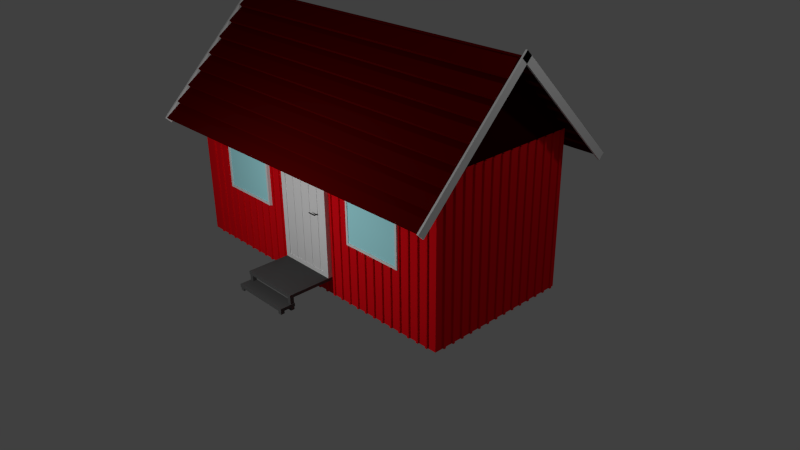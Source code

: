 # Source: house.blend  (saved by Blender 2.71.0; exported with 4.5.12 LTS)
import bpy
from mathutils import Matrix  # noqa: F401  (used for matrix-valued properties, if any)

bpy.ops.wm.read_factory_settings(use_empty=True)
scene = bpy.context.scene
scene.name = 'Scene'

# ---- collections
col_collection_1 = bpy.data.collections.new('Collection 1'); scene.collection.children.link(col_collection_1)

# ---- materials (node trees are filled in below, after node groups)
mat_sten = bpy.data.materials.new('sten')
mat_sten.alpha_threshold = 0.0
mat_sten.use_transparent_shadow = False
mat_sten.diffuse_color = (0.08001, 0.08001, 0.08001, 1.0)
mat_sten.roughness = 0.5
mat_sten.line_color = (0.0, 0.0, 0.0, 1.0)
mat_d_rrhandtag = bpy.data.materials.new('dörrhandtag')
mat_d_rrhandtag.alpha_threshold = 0.0
mat_d_rrhandtag.use_transparent_shadow = False
mat_d_rrhandtag.diffuse_color = (0.03968, 0.03968, 0.03968, 1.0)
mat_d_rrhandtag.roughness = 0.5
mat_d_rrhandtag.line_color = (0.0, 0.0, 0.0, 1.0)
mat_vit = bpy.data.materials.new('vit')
mat_vit.alpha_threshold = 0.0
mat_vit.use_transparent_shadow = False
mat_vit.roughness = 0.5
mat_vit.line_color = (0.0, 0.0, 0.0, 1.0)
mat_tak = bpy.data.materials.new('Tak')
mat_tak.alpha_threshold = 0.0
mat_tak.use_transparent_shadow = False
mat_tak.diffuse_color = (0.1025, 0.0007293, 0.0007293, 1.0)
mat_tak.roughness = 0.5
mat_tak.line_color = (0.0, 0.0, 0.0, 1.0)
mat_material_003 = bpy.data.materials.new('Material.003')
mat_material_003.alpha_threshold = 0.0
mat_material_003.use_transparent_shadow = False
mat_material_003.diffuse_color = (0.4558, 0.943, 1.0, 1.0)
mat_material_003.roughness = 0.5
mat_material_003.line_color = (0.0, 0.0, 0.0, 1.0)
mat_material_002 = bpy.data.materials.new('Material.002')
mat_material_002.alpha_threshold = 0.0
mat_material_002.use_transparent_shadow = False
mat_material_002.roughness = 0.5
mat_material_002.line_color = (0.0, 0.0, 0.0, 1.0)
mat_material = bpy.data.materials.new('Material')
mat_material.alpha_threshold = 0.0
mat_material.use_transparent_shadow = False
mat_material.diffuse_color = (0.8, 0.004799, 0.01085, 1.0)
mat_material.roughness = 0.5
mat_material.line_color = (0.0, 0.0, 0.0, 1.0)
mat_tak_001 = bpy.data.materials.new('Tak.001')
mat_tak_001.alpha_threshold = 0.0
mat_tak_001.use_transparent_shadow = False
mat_tak_001.diffuse_color = (0.02198, 0.0003302, 0.0003302, 1.0)
mat_tak_001.roughness = 0.5
mat_tak_001.line_color = (0.0, 0.0, 0.0, 1.0)
mat_tak_002 = bpy.data.materials.new('Tak.002')
mat_tak_002.alpha_threshold = 0.0
mat_tak_002.use_transparent_shadow = False
mat_tak_002.diffuse_color = (0.02198, 0.0003302, 0.0003302, 1.0)
mat_tak_002.roughness = 0.5
mat_tak_002.line_color = (0.0, 0.0, 0.0, 1.0)

# ---- material node trees

# ---- world
world_world = bpy.data.worlds.new('World'); scene.world = world_world
world_world.color = (0.05088, 0.05088, 0.05088)
world_world.use_sun_shadow = False
world_world.sun_shadow_jitter_overblur = 0.0
world_world.cycles.sampling_method = 'MANUAL'
world_world.cycles.sample_map_resolution = 256

# ---- cameras
cam_camera = bpy.data.cameras.new('Camera')
cam_camera.clip_end = 100.0
cam_camera.lens = 35.0
cam_camera.sensor_width = 32.0
cam_camera.sensor_height = 18.0
cam_camera.ortho_scale = 7.314
cam_camera.dof.focus_distance = 0.0
cam_camera.dof.aperture_fstop = 128.0

# ---- lights
light_point = bpy.data.lights.new('Point', 'POINT')
light_point.transmission_factor = 0.0
light_point.energy = 100.0
light_point.shadow_buffer_clip_start = 0.5
light_point.shadow_soft_size = 0.1
light_point.shadow_maximum_resolution = 0.006
light_point.use_absolute_resolution = True
light_point.cycles.use_multiple_importance_sampling = False
light_lamp = bpy.data.lights.new('Lamp', 'POINT')
light_lamp.transmission_factor = 0.0
light_lamp.cutoff_distance = 30.0
light_lamp.energy = 100.0
light_lamp.shadow_buffer_clip_start = 1.001
light_lamp.shadow_soft_size = 0.1
light_lamp.shadow_maximum_resolution = 0.006
light_lamp.use_absolute_resolution = True
light_lamp.cycles.use_multiple_importance_sampling = False

# ---- meshes
me_cube_010 = bpy.data.meshes.new('Cube.010')
me_cube_010.from_pydata([(-1.0, -1.0, -1.0), (-1.0, 1.0, -1.0), (1.0, 1.0, -1.0), (1.0, -1.0, -1.0), (-1.0, -1.0, 1.0), (-1.0, 1.0, 1.0), (1.0, 1.0, 1.0), (1.0, -1.0, 1.0)], [], [(4, 5, 1, 0), (5, 6, 2, 1), (6, 7, 3, 2), (7, 4, 0, 3), (0, 1, 2, 3), (7, 6, 5, 4)])
me_cube_010.materials.append(mat_sten)
me_cube_010.use_remesh_preserve_volume = False
me_cube_010.use_remesh_preserve_attributes = False
me_cube_010.use_mirror_vertex_groups = False
me_cube_010.update()
me_cube_005 = bpy.data.meshes.new('Cube.005')
me_cube_005.from_pydata([(-1.0, -1.0, -1.0), (-1.0, 1.0, -1.0), (1.0, 1.0, -1.0), (1.0, -1.0, -1.0), (-1.0, -1.0, 1.0), (-1.0, 1.0, 1.0), (1.0, 1.0, 1.0), (1.0, -1.0, 1.0)], [], [(4, 5, 1, 0), (5, 6, 2, 1), (6, 7, 3, 2), (7, 4, 0, 3), (0, 1, 2, 3), (7, 6, 5, 4)])
me_cube_005.materials.append(mat_sten)
me_cube_005.use_remesh_preserve_volume = False
me_cube_005.use_remesh_preserve_attributes = False
me_cube_005.use_mirror_vertex_groups = False
me_cube_005.update()
me_cube_007 = bpy.data.meshes.new('Cube.007')
me_cube_007.from_pydata([(-1.0, -1.0, -1.0), (-1.0, 1.0, -1.0), (1.0, 1.0, -1.0), (1.0, -1.0, -1.0), (-1.0, -1.0, 1.0), (-1.0, 1.0, 1.0), (1.0, 1.0, 1.0), (1.0, -1.0, 1.0)], [], [(4, 5, 1, 0), (5, 6, 2, 1), (6, 7, 3, 2), (7, 4, 0, 3), (0, 1, 2, 3), (7, 6, 5, 4)])
me_cube_007.materials.append(mat_d_rrhandtag)
me_cube_007.use_remesh_preserve_volume = False
me_cube_007.use_remesh_preserve_attributes = False
me_cube_007.use_mirror_vertex_groups = False
me_cube_007.update()
me_cube_006 = bpy.data.meshes.new('Cube.006')
me_cube_006.from_pydata([(-1.0, -1.0, -1.0), (-1.0, 1.0, -1.0), (1.0, 1.0, -1.0), (1.0, -1.0, -1.0), (-1.0, -1.0, 1.0), (-1.0, 1.0, 1.0), (1.0, 1.0, 1.0), (1.0, -1.0, 1.0), (-1.0, -1.0, -0.9333), (-1.0, -1.0, 0.9333), (1.0, -1.0, 0.9333), (1.0, -1.0, -0.9333), (0.8182, -1.0, -0.9333), (0.6364, -1.0, -0.9333), (0.4545, -1.0, -0.9333), (0.2727, -1.0, -0.9333), (0.09091, -1.0, -0.9333), (-0.09091, -1.0, -0.9333), (-0.2727, -1.0, -0.9333), (-0.4545, -1.0, -0.9333), (-0.6364, -1.0, -0.9333), (-0.8182, -1.0, -0.9333), (0.8182, -1.0, 0.9333), (0.6364, -1.0, 0.9333), (0.4545, -1.0, 0.9333), (0.2727, -1.0, 0.9333), (0.09091, -1.0, 0.9333), (-0.09091, -1.0, 0.9333), (-0.2727, -1.0, 0.9333), (-0.4545, -1.0, 0.9333), (-0.6364, -1.0, 0.9333), (-0.8182, -1.0, 0.9333), (-1.0, -1.4, -1.0), (1.0, -1.4, -1.0), (-1.0, -1.4, 1.0), (1.0, -1.4, 1.0), (-1.0, -1.4, -0.9333), (-1.0, -1.4, 0.9333), (1.0, -1.4, 0.9333), (1.0, -1.4, -0.9333), (0.8182, -1.4, -0.9333), (0.6364, -1.4, -0.9333), (0.4545, -1.4, -0.9333), (0.2727, -1.4, -0.9333), (0.09091, -1.4, -0.9333), (-0.09091, -1.4, -0.9333), (-0.2727, -1.4, -0.9333), (-0.4545, -1.4, -0.9333), (-0.6364, -1.4, -0.9333), (-0.8182, -1.4, -0.9333), (0.8182, -1.4, 0.9333), (0.6364, -1.4, 0.9333), (0.4545, -1.4, 0.9333), (0.2727, -1.4, 0.9333), (0.09091, -1.4, 0.9333), (-0.09091, -1.4, 0.9333), (-0.2727, -1.4, 0.9333), (-0.4545, -1.4, 0.9333), (-0.6364, -1.4, 0.9333), (-0.8182, -1.4, 0.9333), (0.6364, -1.2, -0.9333), (0.4545, -1.2, -0.9333), (0.2727, -1.2, -0.9333), (0.09091, -1.2, -0.9333), (-0.09091, -1.2, -0.9333), (-0.2727, -1.2, -0.9333), (-0.4545, -1.2, -0.9333), (-0.6364, -1.2, -0.9333), (0.6364, -1.2, 0.9333), (0.4545, -1.2, 0.9333), (0.2727, -1.2, 0.9333), (0.09091, -1.2, 0.9333), (-0.09091, -1.2, 0.9333), (-0.2727, -1.2, 0.9333), (-0.4545, -1.2, 0.9333), (-0.6364, -1.2, 0.9333)], [], [(4, 5, 1, 0, 8, 9), (5, 6, 2, 1), (6, 7, 10, 11, 3, 2), (0, 1, 2, 3), (7, 6, 5, 4), (30, 29, 57, 58), (22, 12, 40, 50), (20, 21, 49, 48), (21, 31, 59, 49), (21, 20, 30, 31), (25, 26, 71, 70), (19, 18, 28, 29), (24, 14, 61, 69), (17, 16, 26, 27), (27, 28, 73, 72), (15, 14, 24, 25), (29, 30, 75, 74), (13, 12, 22, 23), (37, 59, 58, 57, 56, 55, 54, 53, 52, 51, 50, 38, 35, 34), (32, 33, 39, 40, 41, 42, 43, 44, 45, 46, 47, 48, 49, 36), (40, 39, 38, 50), (36, 49, 59, 37), (10, 7, 35, 38), (18, 19, 47, 46), (28, 27, 55, 56), (8, 0, 32, 36), (16, 17, 45, 44), (26, 25, 53, 54), (4, 9, 37, 34), (14, 15, 43, 42), (24, 23, 51, 52), (7, 4, 34, 35), (12, 13, 41, 40), (31, 30, 58, 59), (11, 10, 38, 39), (19, 20, 48, 47), (29, 28, 56, 57), (9, 8, 36, 37), (17, 18, 46, 45), (27, 26, 54, 55), (3, 11, 39, 33), (15, 16, 44, 43), (25, 24, 52, 53), (0, 3, 33, 32), (13, 14, 42, 41), (23, 22, 50, 51), (67, 66, 74, 75), (65, 64, 72, 73), (63, 62, 70, 71), (61, 60, 68, 69), (26, 16, 63, 71), (23, 24, 69, 68), (28, 18, 65, 73), (30, 20, 67, 75), (20, 19, 66, 67), (18, 17, 64, 65), (13, 23, 68, 60), (16, 15, 62, 63), (15, 25, 70, 62), (14, 13, 60, 61), (17, 27, 72, 64), (19, 29, 74, 66)])
me_cube_006.materials.append(mat_vit)
me_cube_006.use_remesh_preserve_volume = False
me_cube_006.use_remesh_preserve_attributes = False
me_cube_006.use_mirror_vertex_groups = False
me_cube_006.update()
me_cube_001 = bpy.data.meshes.new('Cube.001')
me_cube_001.from_pydata([(-1.0, -1.0, -1.0), (-1.0, 1.0, -1.0), (1.0, 1.0, -1.0), (1.0, -1.0, -1.0), (-1.0, -1.0, 1.0), (-1.0, 1.0, 1.0), (1.0, 1.0, 1.0), (1.0, -1.0, 1.0)], [], [(4, 5, 1, 0), (5, 6, 2, 1), (6, 7, 3, 2), (7, 4, 0, 3), (0, 1, 2, 3), (7, 6, 5, 4)])
me_cube_001.materials.append(mat_vit)
me_cube_001.use_remesh_preserve_volume = False
me_cube_001.use_remesh_preserve_attributes = False
me_cube_001.use_mirror_vertex_groups = False
me_cube_001.update()
me_plane_003 = bpy.data.meshes.new('Plane.003')
me_plane_003.from_pydata([(-1.0, -1.0, 0.0), (1.0, -1.0, 0.0), (-1.0, -0.5, -2.0), (1.0, -0.5, -2.0), (-1.0, -0.5, 0.0), (1.0, -0.5, 0.0), (-1.0, -0.5625, 0.0), (-1.0, -0.625, 0.0), (-1.0, -0.6875, 0.0), (-1.0, -0.75, 0.0), (-1.0, -0.8125, 0.0), (-1.0, -0.875, 0.0), (-1.0, -0.9375, 0.0), (1.0, -0.5625, 0.0), (1.0, -0.625, 0.0), (1.0, -0.6875, 0.0), (1.0, -0.75, 0.0), (1.0, -0.8125, 0.0), (1.0, -0.875, 0.0), (1.0, -0.9375, 0.0), (-1.0, -0.562, 0.03171), (1.0, -0.562, 0.03171), (1.0, -0.5005, -0.01171), (-1.0, -0.5005, -0.01171), (-1.0, -0.9995, 0.03171), (1.0, -0.9995, 0.03171), (1.0, -0.938, -0.01171), (-1.0, -0.938, -0.01171), (-1.0, -0.937, 0.03171), (1.0, -0.937, 0.03171), (1.0, -0.8755, -0.01171), (-1.0, -0.8755, -0.01171), (-1.0, -0.8745, 0.03171), (1.0, -0.8745, 0.03171), (1.0, -0.813, -0.01171), (-1.0, -0.813, -0.01171), (-1.0, -0.812, 0.03171), (1.0, -0.812, 0.03171), (1.0, -0.7505, -0.01171), (-1.0, -0.7505, -0.01171), (-1.0, -0.7495, 0.03171), (1.0, -0.7495, 0.03171), (1.0, -0.688, -0.01171), (-1.0, -0.688, -0.01171), (-1.0, -0.687, 0.03171), (1.0, -0.687, 0.03171), (1.0, -0.6255, -0.01171), (-1.0, -0.6255, -0.01171), (-1.0, -0.6245, 0.03171), (1.0, -0.6245, 0.03171), (1.0, -0.563, -0.01171), (-1.0, -0.563, -0.01171), (-1.0, -0.5, -0.25), (-1.0, -0.5, -0.5), (-1.0, -0.5, -0.75), (-1.0, -0.5, -1.0), (-1.0, -0.5, -1.25), (-1.0, -0.5, -1.5), (-1.0, -0.5, -1.75), (1.0, -0.5, -0.25), (1.0, -0.5, -0.5), (1.0, -0.5, -0.75), (1.0, -0.5, -1.0), (1.0, -0.5, -1.25), (1.0, -0.5, -1.5), (1.0, -0.5, -1.75), (-1.0, -0.4954, -1.752), (1.0, -0.4954, -1.752), (1.0, -0.4846, -1.998), (-1.0, -0.4846, -1.998), (-1.0, -0.4954, -0.001899), (1.0, -0.4954, -0.001899), (1.0, -0.4846, -0.2481), (-1.0, -0.4846, -0.2481), (-1.0, -0.4954, -0.2519), (1.0, -0.4954, -0.2519), (1.0, -0.4846, -0.4981), (-1.0, -0.4846, -0.4981), (-1.0, -0.4954, -0.5019), (1.0, -0.4954, -0.5019), (1.0, -0.4846, -0.7481), (-1.0, -0.4846, -0.7481), (-1.0, -0.4954, -0.7519), (1.0, -0.4954, -0.7519), (1.0, -0.4846, -0.9981), (-1.0, -0.4846, -0.9981), (-1.0, -0.4954, -1.002), (1.0, -0.4954, -1.002), (1.0, -0.4846, -1.248), (-1.0, -0.4846, -1.248), (-1.0, -0.4954, -1.252), (1.0, -0.4954, -1.252), (1.0, -0.4846, -1.498), (-1.0, -0.4846, -1.498), (-1.0, -0.4954, -1.502), (1.0, -0.4954, -1.502), (1.0, -0.4846, -1.748), (-1.0, -0.4846, -1.748)], [], [(20, 21, 22, 23), (13, 21, 20, 6), (5, 22, 21, 13), (4, 23, 22, 5), (6, 20, 23, 4), (24, 25, 26, 27), (1, 25, 24, 0), (19, 26, 25, 1), (12, 27, 26, 19), (0, 24, 27, 12), (28, 29, 30, 31), (19, 29, 28, 12), (18, 30, 29, 19), (11, 31, 30, 18), (12, 28, 31, 11), (32, 33, 34, 35), (18, 33, 32, 11), (17, 34, 33, 18), (10, 35, 34, 17), (11, 32, 35, 10), (36, 37, 38, 39), (17, 37, 36, 10), (16, 38, 37, 17), (9, 39, 38, 16), (10, 36, 39, 9), (40, 41, 42, 43), (16, 41, 40, 9), (15, 42, 41, 16), (8, 43, 42, 15), (9, 40, 43, 8), (44, 45, 46, 47), (15, 45, 44, 8), (14, 46, 45, 15), (7, 47, 46, 14), (8, 44, 47, 7), (48, 49, 50, 51), (14, 49, 48, 7), (13, 50, 49, 14), (6, 51, 50, 13), (7, 48, 51, 6), (66, 67, 68, 69), (65, 67, 66, 58), (3, 68, 67, 65), (2, 69, 68, 3), (58, 66, 69, 2), (70, 71, 72, 73), (5, 71, 70, 4), (59, 72, 71, 5), (52, 73, 72, 59), (4, 70, 73, 52), (74, 75, 76, 77), (59, 75, 74, 52), (60, 76, 75, 59), (53, 77, 76, 60), (52, 74, 77, 53), (78, 79, 80, 81), (60, 79, 78, 53), (61, 80, 79, 60), (54, 81, 80, 61), (53, 78, 81, 54), (82, 83, 84, 85), (61, 83, 82, 54), (62, 84, 83, 61), (55, 85, 84, 62), (54, 82, 85, 55), (86, 87, 88, 89), (62, 87, 86, 55), (63, 88, 87, 62), (56, 89, 88, 63), (55, 86, 89, 56), (90, 91, 92, 93), (63, 91, 90, 56), (64, 92, 91, 63), (57, 93, 92, 64), (56, 90, 93, 57), (94, 95, 96, 97), (64, 95, 94, 57), (65, 96, 95, 64), (58, 97, 96, 65), (57, 94, 97, 58)])
me_plane_003.materials.append(mat_tak)
me_plane_003.use_remesh_preserve_volume = False
me_plane_003.use_remesh_preserve_attributes = False
me_plane_003.use_mirror_vertex_groups = False
me_plane_003.update()
me_plane_002 = bpy.data.meshes.new('Plane.002')
me_plane_002.from_pydata([(-1.0, -1.0, 0.0), (1.0, -1.0, 0.0), (-1.0, 1.0, 0.0), (1.0, 1.0, 0.0)], [], [(0, 1, 3, 2)])
me_plane_002.materials.append(mat_material_003)
me_plane_002.use_remesh_preserve_volume = False
me_plane_002.use_remesh_preserve_attributes = False
me_plane_002.use_mirror_vertex_groups = False
me_plane_002.update()
me_plane_001 = bpy.data.meshes.new('Plane.001')
me_plane_001.from_pydata([(-1.0, -1.0, 0.0), (1.0, -1.0, 0.0), (-1.0, 1.0, 0.0), (1.0, 1.0, 0.0)], [], [(0, 1, 3, 2)])
me_plane_001.materials.append(mat_material_003)
me_plane_001.use_remesh_preserve_volume = False
me_plane_001.use_remesh_preserve_attributes = False
me_plane_001.use_mirror_vertex_groups = False
me_plane_001.update()
me_torus_001 = bpy.data.meshes.new('Torus.001')
me_torus_001.from_pydata([(1.07, 0.0, 0.0), (1.035, 0.0, 0.06062), (0.965, 0.0, 0.06062), (0.93, 0.0, 8.573e-18), (0.965, 0.0, -0.06062), (1.035, 0.0, -0.06062), (5.96e-08, 1.07, 0.0), (5.96e-08, 1.035, 0.06062), (8.941e-08, 0.965, 0.06062), (8.941e-08, 0.93, 8.573e-18), (8.941e-08, 0.965, -0.06062), (5.96e-08, 1.035, -0.06062), (-1.07, 9.354e-08, 0.0), (-1.035, 9.048e-08, 0.06062), (-0.965, 8.436e-08, 0.06062), (-0.93, 8.13e-08, 8.573e-18), (-0.965, 8.436e-08, -0.06062), (-1.035, 9.048e-08, -0.06062), (5.96e-08, -1.07, 0.0), (5.96e-08, -1.035, 0.06062), (8.941e-08, -0.965, 0.06062), (8.941e-08, -0.93, 8.573e-18), (8.941e-08, -0.965, -0.06062), (5.96e-08, -1.035, -0.06062)], [], [(0, 6, 7, 1), (1, 7, 8, 2), (2, 8, 9, 3), (3, 9, 10, 4), (4, 10, 11, 5), (0, 5, 11, 6), (6, 12, 13, 7), (7, 13, 14, 8), (8, 14, 15, 9), (9, 15, 16, 10), (10, 16, 17, 11), (11, 17, 12, 6), (12, 18, 19, 13), (13, 19, 20, 14), (14, 20, 21, 15), (15, 21, 22, 16), (16, 22, 23, 17), (17, 23, 18, 12), (18, 0, 1, 19), (19, 1, 2, 20), (20, 2, 3, 21), (21, 3, 4, 22), (22, 4, 5, 23), (23, 5, 0, 18)])
me_torus_001.materials.append(mat_material_002)
me_torus_001.use_remesh_preserve_volume = False
me_torus_001.use_remesh_preserve_attributes = False
me_torus_001.use_mirror_vertex_groups = False
me_torus_001.update()
me_torus = bpy.data.meshes.new('Torus')
me_torus.from_pydata([(1.07, 0.0, 0.0), (1.035, 0.0, 0.06062), (0.965, 0.0, 0.06062), (0.93, 0.0, 8.573e-18), (0.965, 0.0, -0.06062), (1.035, 0.0, -0.06062), (5.96e-08, 1.07, 0.0), (5.96e-08, 1.035, 0.06062), (8.941e-08, 0.965, 0.06062), (8.941e-08, 0.93, 8.573e-18), (8.941e-08, 0.965, -0.06062), (5.96e-08, 1.035, -0.06062), (-1.07, 9.354e-08, 0.0), (-1.035, 9.048e-08, 0.06062), (-0.965, 8.436e-08, 0.06062), (-0.93, 8.13e-08, 8.573e-18), (-0.965, 8.436e-08, -0.06062), (-1.035, 9.048e-08, -0.06062), (5.96e-08, -1.07, 0.0), (5.96e-08, -1.035, 0.06062), (8.941e-08, -0.965, 0.06062), (8.941e-08, -0.93, 8.573e-18), (8.941e-08, -0.965, -0.06062), (5.96e-08, -1.035, -0.06062)], [], [(0, 6, 7, 1), (1, 7, 8, 2), (2, 8, 9, 3), (3, 9, 10, 4), (4, 10, 11, 5), (0, 5, 11, 6), (6, 12, 13, 7), (7, 13, 14, 8), (8, 14, 15, 9), (9, 15, 16, 10), (10, 16, 17, 11), (11, 17, 12, 6), (12, 18, 19, 13), (13, 19, 20, 14), (14, 20, 21, 15), (15, 21, 22, 16), (16, 22, 23, 17), (17, 23, 18, 12), (18, 0, 1, 19), (19, 1, 2, 20), (20, 2, 3, 21), (21, 3, 4, 22), (22, 4, 5, 23), (23, 5, 0, 18)])
me_torus.materials.append(mat_material_002)
me_torus.use_remesh_preserve_volume = False
me_torus.use_remesh_preserve_attributes = False
me_torus.use_mirror_vertex_groups = False
me_torus.update()
me_cube = bpy.data.meshes.new('Cube')
me_cube.from_pydata([(1.0, 1.0, -1.0), (1.0, -1.0, -1.0), (-1.0, -1.0, -1.0), (-1.0, 1.0, -1.0), (1.0, 1.0, 1.0), (1.0, -1.0, 1.0), (-1.0, -1.0, 1.0), (-1.0, 1.0, 1.0), (0.947, -1.0, -1.0), (0.9338, -1.0, -1.0), (0.8808, -1.0, -1.0), (0.8675, -1.0, -1.0), (0.8146, -1.0, -1.0), (0.8013, -1.0, -1.0), (0.7483, -1.0, -1.0), (0.7351, -1.0, -1.0), (0.6821, -1.0, -1.0), (0.6689, -1.0, -1.0), (0.6159, -1.0, -1.0), (0.6026, -1.0, -1.0), (0.5497, -1.0, -1.0), (0.5364, -1.0, -1.0), (0.4834, -1.0, -1.0), (0.4702, -1.0, -1.0), (0.4172, -1.0, -1.0), (0.404, -1.0, -1.0), (0.351, -1.0, -1.0), (0.3377, -1.0, -1.0), (0.2848, -1.0, -1.0), (0.2715, -1.0, -1.0), (0.2053, -1.0, -1.0), (0.1523, -1.0, -1.0), (0.1391, -1.0, -1.0), (0.08609, -1.0, -1.0), (0.07285, -1.0, -1.0), (0.01987, -1.0, -1.0), (0.006622, -1.0, -1.0), (-0.04636, -1.0, -1.0), (-0.0596, -1.0, -1.0), (-0.1126, -1.0, -1.0), (-0.1258, -1.0, -1.0), (-0.1788, -1.0, -1.0), (-0.1921, -1.0, -1.0), (-0.245, -1.0, -1.0), (-0.2583, -1.0, -1.0), (-0.3113, -1.0, -1.0), (-0.3245, -1.0, -1.0), (-0.3775, -1.0, -1.0), (-0.3907, -1.0, -1.0), (-0.4437, -1.0, -1.0), (-0.457, -1.0, -1.0), (-0.5099, -1.0, -1.0), (-0.5232, -1.0, -1.0), (-0.5762, -1.0, -1.0), (-0.5894, -1.0, -1.0), (-0.6424, -1.0, -1.0), (-0.6556, -1.0, -1.0), (-0.7086, -1.0, -1.0), (-0.7219, -1.0, -1.0), (-0.7748, -1.0, -1.0), (-0.7881, -1.0, -1.0), (-0.8411, -1.0, -1.0), (-0.8543, -1.0, -1.0), (-0.9073, -1.0, -1.0), (-0.9205, -1.0, -1.0), (0.947, -1.0, 1.0), (0.9338, -1.0, 1.0), (0.8808, -1.0, 1.0), (0.8675, -1.0, 1.0), (0.8146, -1.0, 1.0), (0.8013, -1.0, 1.0), (0.7483, -1.0, 1.0), (0.7351, -1.0, 1.0), (0.6821, -1.0, 1.0), (0.6689, -1.0, 1.0), (0.6159, -1.0, 1.0), (0.6026, -1.0, 1.0), (0.5497, -1.0, 1.0), (0.5364, -1.0, 1.0), (0.4834, -1.0, 1.0), (0.4702, -1.0, 1.0), (0.4172, -1.0, 1.0), (0.404, -1.0, 1.0), (0.351, -1.0, 1.0), (0.3377, -1.0, 1.0), (0.2848, -1.0, 1.0), (0.2715, -1.0, 1.0), (0.2185, -1.0, 1.0), (0.2053, -1.0, 1.0), (0.1523, -1.0, 1.0), (0.1391, -1.0, 1.0), (0.08609, -1.0, 1.0), (0.07285, -1.0, 1.0), (0.01987, -1.0, 1.0), (0.006622, -1.0, 1.0), (-0.04636, -1.0, 1.0), (-0.0596, -1.0, 1.0), (-0.1126, -1.0, 1.0), (-0.1258, -1.0, 1.0), (-0.1788, -1.0, 1.0), (-0.1921, -1.0, 1.0), (-0.245, -1.0, 1.0), (-0.2583, -1.0, 1.0), (-0.3113, -1.0, 1.0), (-0.3245, -1.0, 1.0), (-0.3775, -1.0, 1.0), (-0.3907, -1.0, 1.0), (-0.4437, -1.0, 1.0), (-0.457, -1.0, 1.0), (-0.5099, -1.0, 1.0), (-0.5232, -1.0, 1.0), (-0.5762, -1.0, 1.0), (-0.5894, -1.0, 1.0), (-0.6424, -1.0, 1.0), (-0.6556, -1.0, 1.0), (-0.7086, -1.0, 1.0), (-0.7219, -1.0, 1.0), (-0.7748, -1.0, 1.0), (-0.7881, -1.0, 1.0), (-0.8411, -1.0, 1.0), (-0.8543, -1.0, 1.0), (-0.9073, -1.0, 1.0), (-0.9205, -1.0, 1.0), (0.947, -1.02, -1.0), (0.9338, -1.02, -1.0), (0.8808, -1.02, -1.0), (0.8675, -1.02, -1.0), (0.8146, -1.02, -1.0), (0.8013, -1.02, -1.0), (0.7483, -1.02, -1.0), (0.7351, -1.02, -1.0), (0.6821, -1.02, -1.0), (0.6689, -1.02, -1.0), (0.6159, -1.02, -1.0), (0.6026, -1.02, -1.0), (0.5497, -1.02, -1.0), (0.5364, -1.02, -1.0), (0.4834, -1.02, -1.0), (0.4702, -1.02, -1.0), (0.4172, -1.02, -1.0), (0.404, -1.02, -1.0), (0.351, -1.02, -1.0), (0.3377, -1.02, -1.0), (0.2848, -1.02, -1.0), (0.2715, -1.02, -1.0), (0.2053, -1.02, -1.0), (0.1523, -1.02, -1.0), (0.1391, -1.02, -1.0), (0.08609, -1.02, -1.0), (0.07284, -1.02, -1.0), (0.01986, -1.02, -1.0), (0.006618, -1.02, -1.0), (-0.04636, -1.02, -1.0), (-0.05961, -1.02, -1.0), (-0.1126, -1.02, -1.0), (-0.1258, -1.02, -1.0), (-0.1788, -1.02, -1.0), (-0.1921, -1.02, -1.0), (-0.245, -1.02, -1.0), (-0.2583, -1.02, -1.0), (-0.3113, -1.02, -1.0), (-0.3245, -1.02, -1.0), (-0.3775, -1.02, -1.0), (-0.3907, -1.02, -1.0), (-0.4437, -1.02, -1.0), (-0.457, -1.02, -1.0), (-0.5099, -1.02, -1.0), (-0.5232, -1.02, -1.0), (-0.5762, -1.02, -1.0), (-0.5894, -1.02, -1.0), (-0.6424, -1.02, -1.0), (-0.6556, -1.02, -1.0), (-0.7086, -1.02, -1.0), (-0.7219, -1.02, -1.0), (-0.7748, -1.02, -1.0), (-0.7881, -1.02, -1.0), (-0.8411, -1.02, -1.0), (-0.8543, -1.02, -1.0), (-0.9073, -1.02, -1.0), (-0.9205, -1.02, -1.0), (0.947, -1.02, 1.0), (0.9338, -1.02, 1.0), (0.8808, -1.02, 1.0), (0.8675, -1.02, 1.0), (0.8146, -1.02, 1.0), (0.8013, -1.02, 1.0), (0.7483, -1.02, 1.0), (0.7351, -1.02, 1.0), (0.6821, -1.02, 1.0), (0.6689, -1.02, 1.0), (0.6159, -1.02, 1.0), (0.6026, -1.02, 1.0), (0.5497, -1.02, 1.0), (0.5364, -1.02, 1.0), (0.4834, -1.02, 1.0), (0.4702, -1.02, 1.0), (0.4172, -1.02, 1.0), (0.404, -1.02, 1.0), (0.351, -1.02, 1.0), (0.3377, -1.02, 1.0), (0.2848, -1.02, 1.0), (0.2715, -1.02, 1.0), (0.2185, -1.02, 1.0), (0.2053, -1.02, 1.0), (0.1523, -1.02, 1.0), (0.1391, -1.02, 1.0), (0.08609, -1.02, 1.0), (0.07284, -1.02, 1.0), (0.01986, -1.02, 1.0), (0.006617, -1.02, 1.0), (-0.04636, -1.02, 1.0), (-0.05961, -1.02, 1.0), (-0.1126, -1.02, 1.0), (-0.1258, -1.02, 1.0), (-0.1788, -1.02, 1.0), (-0.1921, -1.02, 1.0), (-0.245, -1.02, 1.0), (-0.2583, -1.02, 1.0), (-0.3113, -1.02, 1.0), (-0.3245, -1.02, 1.0), (-0.3775, -1.02, 1.0), (-0.3907, -1.02, 1.0), (-0.4437, -1.02, 1.0), (-0.457, -1.02, 1.0), (-0.5099, -1.02, 1.0), (-0.5232, -1.02, 1.0), (-0.5762, -1.02, 1.0), (-0.5894, -1.02, 1.0), (-0.6424, -1.02, 1.0), (-0.6556, -1.02, 1.0), (-0.7086, -1.02, 1.0), (-0.7219, -1.02, 1.0), (-0.7748, -1.02, 1.0), (-0.7881, -1.02, 1.0), (-0.8411, -1.02, 1.0), (-0.8543, -1.02, 1.0), (-0.9073, -1.02, 1.0), (-0.9205, -1.02, 1.0), (1.0, 0.9444, -1.0), (1.0, 0.9167, -1.0), (1.0, 0.8056, -1.0), (1.0, 0.7778, -1.0), (1.0, 0.6667, -1.0), (1.0, 0.6389, -1.0), (1.0, 0.5278, -1.0), (1.0, 0.5, -1.0), (1.0, 0.3889, -1.0), (1.0, 0.3611, -1.0), (1.0, 0.25, -1.0), (1.0, 0.2222, -1.0), (1.0, 0.1111, -1.0), (1.0, 0.08333, -1.0), (1.0, -0.02778, -1.0), (1.0, -0.05556, -1.0), (1.0, -0.1667, -1.0), (1.0, -0.1944, -1.0), (1.0, -0.3056, -1.0), (1.0, -0.3333, -1.0), (1.0, -0.4444, -1.0), (1.0, -0.4722, -1.0), (1.0, -0.5833, -1.0), (1.0, -0.6111, -1.0), (1.0, -0.7222, -1.0), (1.0, -0.75, -1.0), (1.0, -0.8611, -1.0), (1.0, -0.8889, -1.0), (1.0, 0.9444, 1.0), (1.0, 0.9167, 1.0), (1.0, 0.8056, 1.0), (1.0, 0.7778, 1.0), (1.0, 0.6667, 1.0), (1.0, 0.6389, 1.0), (1.0, 0.5278, 1.0), (1.0, 0.5, 1.0), (1.0, 0.3889, 1.0), (1.0, 0.3611, 1.0), (1.0, 0.25, 1.0), (1.0, 0.2222, 1.0), (1.0, 0.1111, 1.0), (1.0, 0.08333, 1.0), (1.0, -0.02778, 1.0), (1.0, -0.05556, 1.0), (1.0, -0.1667, 1.0), (1.0, -0.1944, 1.0), (1.0, -0.3056, 1.0), (1.0, -0.3333, 1.0), (1.0, -0.4444, 1.0), (1.0, -0.4722, 1.0), (1.0, -0.5833, 1.0), (1.0, -0.6111, 1.0), (1.0, -0.7222, 1.0), (1.0, -0.75, 1.0), (1.0, -0.8611, 1.0), (1.0, -0.8889, 1.0), (1.01, 0.9444, -1.0), (1.01, 0.9444, 1.0), (1.01, 0.9167, 1.0), (1.01, 0.9167, -1.0), (1.01, 0.8056, -1.0), (1.01, 0.8056, 1.0), (1.01, 0.7778, 1.0), (1.01, 0.7778, -1.0), (1.01, 0.6667, -1.0), (1.01, 0.6667, 1.0), (1.01, 0.6389, 1.0), (1.01, 0.6389, -1.0), (1.01, 0.5278, -1.0), (1.01, 0.5278, 1.0), (1.01, 0.5, 1.0), (1.01, 0.5, -1.0), (1.01, 0.3889, -1.0), (1.01, 0.3889, 1.0), (1.01, 0.3611, 1.0), (1.01, 0.3611, -1.0), (1.01, 0.25, -1.0), (1.01, 0.25, 1.0), (1.01, 0.2222, 1.0), (1.01, 0.2222, -1.0), (1.01, 0.1111, -1.0), (1.01, 0.1111, 1.0), (1.01, 0.08333, 1.0), (1.01, 0.08333, -1.0), (1.01, -0.02778, -1.0), (1.01, -0.02778, 1.0), (1.01, -0.05556, 1.0), (1.01, -0.05556, -1.0), (1.01, -0.1667, -1.0), (1.01, -0.1667, 1.0), (1.01, -0.1944, 1.0), (1.01, -0.1944, -1.0), (1.01, -0.3056, -1.0), (1.01, -0.3056, 1.0), (1.01, -0.3333, 1.0), (1.01, -0.3333, -1.0), (1.01, -0.4444, -1.0), (1.01, -0.4444, 1.0), (1.01, -0.4722, 1.0), (1.01, -0.4722, -1.0), (1.01, -0.5833, -1.0), (1.01, -0.5833, 1.0), (1.01, -0.6111, 1.0), (1.01, -0.6111, -1.0), (1.01, -0.7222, -1.0), (1.01, -0.7222, 1.0), (1.01, -0.75, 1.0), (1.01, -0.75, -1.0), (1.01, -0.8611, -1.0), (1.01, -0.8611, 1.0), (1.01, -0.8889, 1.0), (1.01, -0.8889, -1.0), (-1.0, -0.9167, -1.0), (-1.0, -0.8889, -1.0), (-1.0, -0.8056, -1.0), (-1.0, -0.7778, -1.0), (-1.0, -0.6667, -1.0), (-1.0, -0.6389, -1.0), (-1.0, -0.5278, -1.0), (-1.0, -0.5, -1.0), (-1.0, -0.3889, -1.0), (-1.0, -0.3611, -1.0), (-1.0, -0.25, -1.0), (-1.0, -0.2222, -1.0), (-1.0, -0.1111, -1.0), (-1.0, -0.08333, -1.0), (-1.0, 0.02778, -1.0), (-1.0, 0.05556, -1.0), (-1.0, 0.1667, -1.0), (-1.0, 0.1944, -1.0), (-1.0, 0.3056, -1.0), (-1.0, 0.3333, -1.0), (-1.0, 0.4444, -1.0), (-1.0, 0.4722, -1.0), (-1.0, 0.5833, -1.0), (-1.0, 0.6111, -1.0), (-1.0, 0.7222, -1.0), (-1.0, 0.75, -1.0), (-1.0, 0.8611, -1.0), (-1.0, 0.8889, -1.0), (-1.0, -0.9167, 1.0), (-1.0, -0.8889, 1.0), (-1.0, -0.8056, 1.0), (-1.0, -0.7778, 1.0), (-1.0, -0.6667, 1.0), (-1.0, -0.6389, 1.0), (-1.0, -0.5278, 1.0), (-1.0, -0.5, 1.0), (-1.0, -0.3889, 1.0), (-1.0, -0.3611, 1.0), (-1.0, -0.25, 1.0), (-1.0, -0.2222, 1.0), (-1.0, -0.1111, 1.0), (-1.0, -0.08333, 1.0), (-1.0, 0.02778, 1.0), (-1.0, 0.05556, 1.0), (-1.0, 0.1667, 1.0), (-1.0, 0.1944, 1.0), (-1.0, 0.3056, 1.0), (-1.0, 0.3333, 1.0), (-1.0, 0.4444, 1.0), (-1.0, 0.4722, 1.0), (-1.0, 0.5833, 1.0), (-1.0, 0.6111, 1.0), (-1.0, 0.7222, 1.0), (-1.0, 0.75, 1.0), (-1.0, 0.8611, 1.0), (-1.0, 0.8889, 1.0), (-1.01, -0.9167, -1.0), (-1.01, -0.9167, 1.0), (-1.01, -0.8889, 1.0), (-1.01, -0.8889, -1.0), (-1.01, -0.8056, -1.0), (-1.01, -0.8056, 1.0), (-1.01, -0.7778, 1.0), (-1.01, -0.7778, -1.0), (-1.01, -0.6667, -1.0), (-1.01, -0.6667, 1.0), (-1.01, -0.6389, 1.0), (-1.01, -0.6389, -1.0), (-1.01, -0.5278, -1.0), (-1.01, -0.5278, 1.0), (-1.01, -0.5, 1.0), (-1.01, -0.5, -1.0), (-1.01, -0.3889, -1.0), (-1.01, -0.3889, 1.0), (-1.01, -0.3611, 1.0), (-1.01, -0.3611, -1.0), (-1.01, -0.25, -1.0), (-1.01, -0.25, 1.0), (-1.01, -0.2222, 1.0), (-1.01, -0.2222, -1.0), (-1.01, -0.1111, -1.0), (-1.01, -0.1111, 1.0), (-1.01, -0.08333, 1.0), (-1.01, -0.08333, -1.0), (-1.01, 0.02778, -1.0), (-1.01, 0.02778, 1.0), (-1.01, 0.05556, 1.0), (-1.01, 0.05556, -1.0), (-1.01, 0.1667, -1.0), (-1.01, 0.1667, 1.0), (-1.01, 0.1944, 1.0), (-1.01, 0.1944, -1.0), (-1.01, 0.3056, -1.0), (-1.01, 0.3056, 1.0), (-1.01, 0.3333, 1.0), (-1.01, 0.3333, -1.0), (-1.01, 0.4444, -1.0), (-1.01, 0.4444, 1.0), (-1.01, 0.4722, 1.0), (-1.01, 0.4722, -1.0), (-1.01, 0.5833, -1.0), (-1.01, 0.5833, 1.0), (-1.01, 0.6111, 1.0), (-1.01, 0.6111, -1.0), (-1.01, 0.7222, -1.0), (-1.01, 0.7222, 1.0), (-1.01, 0.75, 1.0), (-1.01, 0.75, -1.0), (-1.01, 0.8611, -1.0), (-1.01, 0.8611, 1.0), (-1.01, 0.8889, 1.0), (-1.01, 0.8889, -1.0), (0.9467, 1.0, -1.0), (0.9333, 1.0, -1.0), (0.88, 1.0, -1.0), (0.8667, 1.0, -1.0), (0.8133, 1.0, -1.0), (0.8, 1.0, -1.0), (0.7467, 1.0, -1.0), (0.7333, 1.0, -1.0), (0.68, 1.0, -1.0), (0.6667, 1.0, -1.0), (0.6133, 1.0, -1.0), (0.6, 1.0, -1.0), (0.5467, 1.0, -1.0), (0.5333, 1.0, -1.0), (0.48, 1.0, -1.0), (0.4667, 1.0, -1.0), (0.4133, 1.0, -1.0), (0.4, 1.0, -1.0), (0.3467, 1.0, -1.0), (0.3333, 1.0, -1.0), (0.28, 1.0, -1.0), (0.2667, 1.0, -1.0), (0.2133, 1.0, -1.0), (0.2, 1.0, -1.0), (0.1467, 1.0, -1.0), (0.1333, 1.0, -1.0), (0.08, 1.0, -1.0), (0.06667, 1.0, -1.0), (0.01333, 1.0, -1.0), (5.793e-07, 1.0, -1.0), (-0.05333, 1.0, -1.0), (-0.06667, 1.0, -1.0), (-0.12, 1.0, -1.0), (-0.1333, 1.0, -1.0), (-0.1867, 1.0, -1.0), (-0.2, 1.0, -1.0), (-0.2533, 1.0, -1.0), (-0.2667, 1.0, -1.0), (-0.32, 1.0, -1.0), (-0.3333, 1.0, -1.0), (-0.3867, 1.0, -1.0), (-0.4, 1.0, -1.0), (-0.4533, 1.0, -1.0), (-0.4667, 1.0, -1.0), (-0.52, 1.0, -1.0), (-0.5333, 1.0, -1.0), (-0.5867, 1.0, -1.0), (-0.6, 1.0, -1.0), (-0.6533, 1.0, -1.0), (-0.6667, 1.0, -1.0), (-0.72, 1.0, -1.0), (-0.7333, 1.0, -1.0), (-0.7867, 1.0, -1.0), (-0.8, 1.0, -1.0), (-0.8533, 1.0, -1.0), (-0.8667, 1.0, -1.0), (-0.92, 1.0, -1.0), (-0.9333, 1.0, -1.0), (0.9467, 1.0, 1.0), (0.9333, 1.0, 1.0), (0.88, 1.0, 1.0), (0.8667, 1.0, 1.0), (0.8133, 1.0, 1.0), (0.8, 1.0, 1.0), (0.7467, 1.0, 1.0), (0.7333, 1.0, 1.0), (0.68, 1.0, 1.0), (0.6667, 1.0, 1.0), (0.6133, 1.0, 1.0), (0.6, 1.0, 1.0), (0.5467, 1.0, 1.0), (0.5333, 1.0, 1.0), (0.48, 1.0, 1.0), (0.4667, 1.0, 1.0), (0.4133, 1.0, 1.0), (0.4, 1.0, 1.0), (0.3467, 1.0, 1.0), (0.3333, 1.0, 1.0), (0.28, 1.0, 1.0), (0.2667, 1.0, 1.0), (0.2133, 1.0, 1.0), (0.2, 1.0, 1.0), (0.1467, 1.0, 1.0), (0.1333, 1.0, 1.0), (0.08, 1.0, 1.0), (0.06667, 1.0, 1.0), (0.01333, 1.0, 1.0), (5.402e-07, 1.0, 1.0), (-0.05333, 1.0, 1.0), (-0.06667, 1.0, 1.0), (-0.12, 1.0, 1.0), (-0.1333, 1.0, 1.0), (-0.1867, 1.0, 1.0), (-0.2, 1.0, 1.0), (-0.2533, 1.0, 1.0), (-0.2667, 1.0, 1.0), (-0.32, 1.0, 1.0), (-0.3333, 1.0, 1.0), (-0.3867, 1.0, 1.0), (-0.4, 1.0, 1.0), (-0.4533, 1.0, 1.0), (-0.4667, 1.0, 1.0), (-0.52, 1.0, 1.0), (-0.5333, 1.0, 1.0), (-0.5867, 1.0, 1.0), (-0.6, 1.0, 1.0), (-0.6533, 1.0, 1.0), (-0.6667, 1.0, 1.0), (-0.72, 1.0, 1.0), (-0.7333, 1.0, 1.0), (-0.7867, 1.0, 1.0), (-0.8, 1.0, 1.0), (-0.8533, 1.0, 1.0), (-0.8667, 1.0, 1.0), (-0.92, 1.0, 1.0), (-0.9333, 1.0, 1.0), (0.9467, 1.02, 1.0), (0.9467, 1.02, -1.0), (0.9333, 1.02, -1.0), (0.9333, 1.02, 1.0), (0.88, 1.02, 1.0), (0.88, 1.02, -1.0), (0.8667, 1.02, -1.0), (0.8667, 1.02, 1.0), (0.8133, 1.02, 1.0), (0.8133, 1.02, -1.0), (0.8, 1.02, -1.0), (0.8, 1.02, 1.0), (0.7467, 1.02, 1.0), (0.7467, 1.02, -1.0), (0.7333, 1.02, -1.0), (0.7333, 1.02, 1.0), (0.68, 1.02, 1.0), (0.68, 1.02, -1.0), (0.6667, 1.02, -1.0), (0.6667, 1.02, 1.0), (0.6133, 1.02, 1.0), (0.6133, 1.02, -1.0), (0.6, 1.02, -1.0), (0.6, 1.02, 1.0), (0.5467, 1.02, 1.0), (0.5467, 1.02, -1.0), (0.5333, 1.02, -1.0), (0.5333, 1.02, 1.0), (0.48, 1.02, 1.0), (0.48, 1.02, -1.0), (0.4667, 1.02, -1.0), (0.4667, 1.02, 1.0), (0.4133, 1.02, 1.0), (0.4133, 1.02, -1.0), (0.4, 1.02, -1.0), (0.4, 1.02, 1.0), (0.3467, 1.02, 1.0), (0.3467, 1.02, -1.0), (0.3333, 1.02, -1.0), (0.3333, 1.02, 1.0), (0.28, 1.02, 1.0), (0.28, 1.02, -1.0), (0.2667, 1.02, -1.0), (0.2667, 1.02, 1.0), (0.2133, 1.02, 1.0), (0.2133, 1.02, -1.0), (0.2, 1.02, -1.0), (0.2, 1.02, 1.0), (0.1467, 1.02, 1.0), (0.1467, 1.02, -1.0), (0.1333, 1.02, -1.0), (0.1333, 1.02, 1.0), (0.08, 1.02, 1.0), (0.08, 1.02, -1.0), (0.06667, 1.02, -1.0), (0.06667, 1.02, 1.0), (0.01333, 1.02, 1.0), (0.01333, 1.02, -1.0), (5.793e-07, 1.02, -1.0), (5.402e-07, 1.02, 1.0), (-0.05333, 1.02, 1.0), (-0.05333, 1.02, -1.0), (-0.06667, 1.02, -1.0), (-0.06667, 1.02, 1.0), (-0.12, 1.02, 1.0), (-0.12, 1.02, -1.0), (-0.1333, 1.02, -1.0), (-0.1333, 1.02, 1.0), (-0.1867, 1.02, 1.0), (-0.1867, 1.02, -1.0), (-0.2, 1.02, -1.0), (-0.2, 1.02, 1.0), (-0.2533, 1.02, 1.0), (-0.2533, 1.02, -1.0), (-0.2667, 1.02, -1.0), (-0.2667, 1.02, 1.0), (-0.32, 1.02, 1.0), (-0.32, 1.02, -1.0), (-0.3333, 1.02, -1.0), (-0.3333, 1.02, 1.0), (-0.3867, 1.02, 1.0), (-0.3867, 1.02, -1.0), (-0.4, 1.02, -1.0), (-0.4, 1.02, 1.0), (-0.4533, 1.02, 1.0), (-0.4533, 1.02, -1.0), (-0.4667, 1.02, -1.0), (-0.4667, 1.02, 1.0), (-0.52, 1.02, 1.0), (-0.52, 1.02, -1.0), (-0.5333, 1.02, -1.0), (-0.5333, 1.02, 1.0), (-0.5867, 1.02, 1.0), (-0.5867, 1.02, -1.0), (-0.6, 1.02, -1.0), (-0.6, 1.02, 1.0), (-0.6533, 1.02, 1.0), (-0.6533, 1.02, -1.0), (-0.6667, 1.02, -1.0), (-0.6667, 1.02, 1.0), (-0.72, 1.02, 1.0), (-0.72, 1.02, -1.0), (-0.7333, 1.02, -1.0), (-0.7333, 1.02, 1.0), (-0.7867, 1.02, 1.0), (-0.7867, 1.02, -1.0), (-0.8, 1.02, -1.0), (-0.8, 1.02, 1.0), (-0.8533, 1.02, 1.0), (-0.8533, 1.02, -1.0), (-0.8667, 1.02, -1.0), (-0.8667, 1.02, 1.0), (-0.92, 1.02, 1.0), (-0.92, 1.02, -1.0), (-0.9333, 1.02, -1.0), (-0.9333, 1.02, 1.0), (0.2185, -1.0, -1.0), (0.2185, -1.02, -1.0)], [], [(5, 65, 8, 1), (66, 67, 10, 9), (68, 69, 12, 11), (10, 67, 182, 125), (70, 71, 14, 13), (72, 73, 16, 15), (26, 83, 198, 141), (74, 75, 18, 17), (76, 77, 20, 19), (41, 99, 214, 156), (78, 79, 22, 21), (80, 81, 24, 23), (57, 115, 230, 172), (82, 83, 26, 25), (78, 21, 136, 193), (84, 85, 28, 27), (94, 36, 151, 209), (88, 89, 31, 30), (90, 91, 33, 32), (110, 52, 167, 225), (92, 93, 35, 34), (94, 95, 37, 36), (96, 97, 39, 38), (98, 99, 41, 40), (20, 77, 192, 135), (100, 101, 43, 42), (102, 103, 45, 44), (35, 93, 208, 150), (104, 105, 47, 46), (106, 107, 49, 48), (51, 109, 224, 166), (108, 109, 51, 50), (72, 15, 130, 187), (110, 111, 53, 52), (112, 113, 55, 54), (88, 30, 145, 203), (114, 115, 57, 56), (116, 117, 59, 58), (104, 46, 161, 219), (118, 119, 61, 60), (120, 121, 63, 62), (120, 62, 177, 235), (122, 6, 2, 64), (123, 180, 181, 124), (125, 182, 183, 126), (127, 184, 185, 128), (129, 186, 187, 130), (131, 188, 189, 132), (133, 190, 191, 134), (135, 192, 193, 136), (137, 194, 195, 138), (139, 196, 197, 140), (141, 198, 199, 142), (143, 200, 201, 144), (146, 204, 205, 147), (148, 206, 207, 149), (150, 208, 209, 151), (152, 210, 211, 153), (154, 212, 213, 155), (156, 214, 215, 157), (158, 216, 217, 159), (160, 218, 219, 161), (162, 220, 221, 163), (164, 222, 223, 165), (166, 224, 225, 167), (168, 226, 227, 169), (170, 228, 229, 171), (172, 230, 231, 173), (174, 232, 233, 175), (176, 234, 235, 177), (178, 236, 237, 179), (116, 58, 173, 231), (100, 42, 157, 215), (84, 27, 142, 199), (63, 121, 236, 178), (68, 11, 126, 183), (47, 105, 220, 162), (31, 89, 204, 146), (16, 73, 188, 131), (122, 64, 179, 237), (106, 48, 163, 221), (90, 32, 147, 205), (74, 17, 132, 189), (53, 111, 226, 168), (37, 95, 210, 152), (22, 79, 194, 137), (112, 54, 169, 227), (96, 38, 153, 211), (80, 23, 138, 195), (59, 117, 232, 174), (43, 101, 216, 158), (28, 85, 200, 143), (12, 69, 184, 127), (118, 60, 175, 233), (102, 44, 159, 217), (86, 29, 144, 201), (70, 13, 128, 185), (49, 107, 222, 164), (33, 91, 206, 148), (18, 75, 190, 133), (108, 50, 165, 223), (92, 34, 149, 207), (76, 19, 134, 191), (55, 113, 228, 170), (39, 97, 212, 154), (24, 81, 196, 139), (8, 65, 180, 123), (114, 56, 171, 229), (98, 40, 155, 213), (82, 25, 140, 197), (61, 119, 234, 176), (66, 9, 124, 181), (45, 103, 218, 160), (14, 71, 186, 129), (267, 268, 240, 239), (269, 270, 242, 241), (271, 272, 244, 243), (273, 274, 246, 245), (275, 276, 248, 247), (277, 278, 250, 249), (279, 280, 252, 251), (281, 282, 254, 253), (283, 284, 256, 255), (285, 286, 258, 257), (287, 288, 260, 259), (289, 290, 262, 261), (291, 292, 264, 263), (293, 5, 1, 265), (294, 295, 296, 297), (266, 295, 294, 238), (239, 297, 296, 267), (298, 299, 300, 301), (268, 299, 298, 240), (241, 301, 300, 269), (302, 303, 304, 305), (270, 303, 302, 242), (243, 305, 304, 271), (306, 307, 308, 309), (272, 307, 306, 244), (245, 309, 308, 273), (310, 311, 312, 313), (274, 311, 310, 246), (247, 313, 312, 275), (314, 315, 316, 317), (276, 315, 314, 248), (249, 317, 316, 277), (318, 319, 320, 321), (278, 319, 318, 250), (251, 321, 320, 279), (322, 323, 324, 325), (280, 323, 322, 252), (253, 325, 324, 281), (326, 327, 328, 329), (282, 327, 326, 254), (255, 329, 328, 283), (330, 331, 332, 333), (284, 331, 330, 256), (257, 333, 332, 285), (334, 335, 336, 337), (286, 335, 334, 258), (259, 337, 336, 287), (338, 339, 340, 341), (288, 339, 338, 260), (261, 341, 340, 289), (342, 343, 344, 345), (290, 343, 342, 262), (263, 345, 344, 291), (346, 347, 348, 349), (292, 347, 346, 264), (265, 349, 348, 293), (6, 378, 350, 2), (379, 380, 352, 351), (381, 382, 354, 353), (383, 384, 356, 355), (385, 386, 358, 357), (387, 388, 360, 359), (389, 390, 362, 361), (391, 392, 364, 363), (393, 394, 366, 365), (395, 396, 368, 367), (397, 398, 370, 369), (399, 400, 372, 371), (401, 402, 374, 373), (403, 404, 376, 375), (405, 7, 3, 377), (406, 407, 408, 409), (378, 407, 406, 350), (351, 409, 408, 379), (410, 411, 412, 413), (380, 411, 410, 352), (353, 413, 412, 381), (414, 415, 416, 417), (382, 415, 414, 354), (355, 417, 416, 383), (418, 419, 420, 421), (384, 419, 418, 356), (357, 421, 420, 385), (422, 423, 424, 425), (386, 423, 422, 358), (359, 425, 424, 387), (426, 427, 428, 429), (388, 427, 426, 360), (361, 429, 428, 389), (430, 431, 432, 433), (390, 431, 430, 362), (363, 433, 432, 391), (434, 435, 436, 437), (392, 435, 434, 364), (365, 437, 436, 393), (438, 439, 440, 441), (394, 439, 438, 366), (367, 441, 440, 395), (442, 443, 444, 445), (396, 443, 442, 368), (369, 445, 444, 397), (446, 447, 448, 449), (398, 447, 446, 370), (371, 449, 448, 399), (450, 451, 452, 453), (400, 451, 450, 372), (373, 453, 452, 401), (454, 455, 456, 457), (402, 455, 454, 374), (375, 457, 456, 403), (458, 459, 460, 461), (404, 459, 458, 376), (377, 461, 460, 405), (0, 462, 520, 4), (463, 464, 522, 521), (465, 466, 524, 523), (467, 468, 526, 525), (469, 470, 528, 527), (4, 266, 238, 0), (471, 472, 530, 529), (473, 474, 532, 531), (475, 476, 534, 533), (477, 478, 536, 535), (479, 480, 538, 537), (481, 482, 540, 539), (483, 484, 542, 541), (485, 486, 544, 543), (487, 488, 546, 545), (489, 490, 548, 547), (491, 492, 550, 549), (493, 494, 552, 551), (495, 496, 554, 553), (497, 498, 556, 555), (499, 500, 558, 557), (501, 502, 560, 559), (503, 504, 562, 561), (505, 506, 564, 563), (507, 508, 566, 565), (509, 510, 568, 567), (511, 512, 570, 569), (513, 514, 572, 571), (515, 516, 574, 573), (517, 518, 576, 575), (519, 3, 7, 577), (578, 579, 580, 581), (462, 579, 578, 520), (521, 581, 580, 463), (582, 583, 584, 585), (464, 583, 582, 522), (523, 585, 584, 465), (586, 587, 588, 589), (466, 587, 586, 524), (525, 589, 588, 467), (590, 591, 592, 593), (468, 591, 590, 526), (527, 593, 592, 469), (594, 595, 596, 597), (470, 595, 594, 528), (529, 597, 596, 471), (598, 599, 600, 601), (472, 599, 598, 530), (531, 601, 600, 473), (602, 603, 604, 605), (474, 603, 602, 532), (533, 605, 604, 475), (606, 607, 608, 609), (476, 607, 606, 534), (535, 609, 608, 477), (610, 611, 612, 613), (478, 611, 610, 536), (537, 613, 612, 479), (614, 615, 616, 617), (480, 615, 614, 538), (539, 617, 616, 481), (618, 619, 620, 621), (482, 619, 618, 540), (541, 621, 620, 483), (622, 623, 624, 625), (484, 623, 622, 542), (543, 625, 624, 485), (626, 627, 628, 629), (486, 627, 626, 544), (545, 629, 628, 487), (630, 631, 632, 633), (488, 631, 630, 546), (547, 633, 632, 489), (634, 635, 636, 637), (490, 635, 634, 548), (549, 637, 636, 491), (638, 639, 640, 641), (492, 639, 638, 550), (551, 641, 640, 493), (642, 643, 644, 645), (494, 643, 642, 552), (553, 645, 644, 495), (646, 647, 648, 649), (496, 647, 646, 554), (555, 649, 648, 497), (650, 651, 652, 653), (498, 651, 650, 556), (557, 653, 652, 499), (654, 655, 656, 657), (500, 655, 654, 558), (559, 657, 656, 501), (658, 659, 660, 661), (502, 659, 658, 560), (561, 661, 660, 503), (662, 663, 664, 665), (504, 663, 662, 562), (563, 665, 664, 505), (666, 667, 668, 669), (506, 667, 666, 564), (565, 669, 668, 507), (670, 671, 672, 673), (508, 671, 670, 566), (567, 673, 672, 509), (674, 675, 676, 677), (510, 675, 674, 568), (569, 677, 676, 511), (678, 679, 680, 681), (512, 679, 678, 570), (571, 681, 680, 513), (682, 683, 684, 685), (514, 683, 682, 572), (573, 685, 684, 515), (686, 687, 688, 689), (516, 687, 686, 574), (575, 689, 688, 517), (690, 691, 692, 693), (518, 691, 690, 576), (577, 693, 692, 519), (86, 87, 694, 29), (694, 87, 202, 695), (695, 202, 203, 145)])
me_cube.materials.append(mat_material)
me_cube.use_remesh_preserve_volume = False
me_cube.use_remesh_preserve_attributes = False
me_cube.use_mirror_vertex_groups = False
me_cube.update()
me_plane_007 = bpy.data.meshes.new('Plane.007')
me_plane_007.from_pydata([(0.0, -1.0, 0.1), (-1.02, 0.0, 0.0), (0.0, 1.0, 0.1)], [], [(1, 0, 2)])
me_plane_007.materials.append(mat_tak_001)
me_plane_007.use_remesh_preserve_volume = False
me_plane_007.use_remesh_preserve_attributes = False
me_plane_007.use_mirror_vertex_groups = False
me_plane_007.update()
me_plane_008 = bpy.data.meshes.new('Plane.008')
me_plane_008.from_pydata([(0.0, -1.0, 0.1), (-1.02, 0.0, 0.0), (0.0, 1.0, 0.1)], [], [(1, 0, 2)])
me_plane_008.materials.append(mat_tak_002)
me_plane_008.use_remesh_preserve_volume = False
me_plane_008.use_remesh_preserve_attributes = False
me_plane_008.use_mirror_vertex_groups = False
me_plane_008.update()
me_cube_002 = bpy.data.meshes.new('Cube.002')
me_cube_002.from_pydata([(-1.0, -1.0, -1.0), (-1.0, 1.0, -1.0), (1.0, 1.0, -1.0), (1.0, -1.0, -1.0), (-1.0, -1.0, 1.0), (-1.0, 1.0, 1.0), (1.0, 1.0, 1.0), (1.0, -1.0, 1.0)], [], [(4, 5, 1, 0), (5, 6, 2, 1), (6, 7, 3, 2), (7, 4, 0, 3), (0, 1, 2, 3), (7, 6, 5, 4)])
me_cube_002.materials.append(mat_vit)
me_cube_002.use_remesh_preserve_volume = False
me_cube_002.use_remesh_preserve_attributes = False
me_cube_002.use_mirror_vertex_groups = False
me_cube_002.update()
me_cube_003 = bpy.data.meshes.new('Cube.003')
me_cube_003.from_pydata([(-1.0, -1.0, -1.0), (-1.0, 1.0, -1.0), (1.0, 1.0, -1.0), (1.0, -1.0, -1.0), (-1.0, -1.0, 1.0), (-1.0, 1.0, 1.0), (1.0, 1.0, 1.0), (1.0, -1.0, 1.0)], [], [(4, 5, 1, 0), (5, 6, 2, 1), (6, 7, 3, 2), (7, 4, 0, 3), (0, 1, 2, 3), (7, 6, 5, 4)])
me_cube_003.materials.append(mat_vit)
me_cube_003.use_remesh_preserve_volume = False
me_cube_003.use_remesh_preserve_attributes = False
me_cube_003.use_mirror_vertex_groups = False
me_cube_003.update()
me_cube_004 = bpy.data.meshes.new('Cube.004')
me_cube_004.from_pydata([(-1.0, -1.0, -1.0), (-1.0, 1.0, -1.0), (1.0, 1.0, -1.0), (1.0, -1.0, -1.0), (-1.0, -1.0, 1.0), (-1.0, 1.0, 1.0), (1.0, 1.0, 1.0), (1.0, -1.0, 1.0)], [], [(4, 5, 1, 0), (5, 6, 2, 1), (6, 7, 3, 2), (7, 4, 0, 3), (0, 1, 2, 3), (7, 6, 5, 4)])
me_cube_004.materials.append(mat_vit)
me_cube_004.use_remesh_preserve_volume = False
me_cube_004.use_remesh_preserve_attributes = False
me_cube_004.use_mirror_vertex_groups = False
me_cube_004.update()
me_cube_008 = bpy.data.meshes.new('Cube.008')
me_cube_008.from_pydata([(-1.0, -1.0, -1.0), (-1.0, 1.0, -1.0), (1.0, 1.0, -1.0), (1.0, -1.0, -1.0), (-1.0, -1.0, 1.0), (-1.0, 1.0, 1.0), (1.0, 1.0, 1.0), (1.0, -1.0, 1.0)], [], [(4, 5, 1, 0), (5, 6, 2, 1), (6, 7, 3, 2), (7, 4, 0, 3), (0, 1, 2, 3), (7, 6, 5, 4)])
me_cube_008.materials.append(mat_d_rrhandtag)
me_cube_008.use_remesh_preserve_volume = False
me_cube_008.use_remesh_preserve_attributes = False
me_cube_008.use_mirror_vertex_groups = False
me_cube_008.update()
me_cube_009 = bpy.data.meshes.new('Cube.009')
me_cube_009.from_pydata([(-1.0, -1.0, -1.0), (-1.0, 1.0, -1.0), (1.0, 1.0, -1.0), (1.0, -1.0, -1.0), (-1.0, -1.0, 1.0), (-1.0, 1.0, 1.0), (1.0, 1.0, 1.0), (1.0, -1.0, 1.0)], [], [(4, 5, 1, 0), (5, 6, 2, 1), (6, 7, 3, 2), (7, 4, 0, 3), (0, 1, 2, 3), (7, 6, 5, 4)])
me_cube_009.materials.append(mat_sten)
me_cube_009.use_remesh_preserve_volume = False
me_cube_009.use_remesh_preserve_attributes = False
me_cube_009.use_mirror_vertex_groups = False
me_cube_009.update()
me_cube_011 = bpy.data.meshes.new('Cube.011')
me_cube_011.from_pydata([(-1.0, -1.0, -1.0), (-1.0, 1.0, -1.0), (1.0, 1.0, -1.0), (1.0, -1.0, -1.0), (-1.0, -1.0, 1.0), (-1.0, 1.0, 1.0), (1.0, 1.0, 1.0), (1.0, -1.0, 1.0)], [], [(4, 5, 1, 0), (5, 6, 2, 1), (6, 7, 3, 2), (7, 4, 0, 3), (0, 1, 2, 3), (7, 6, 5, 4)])
me_cube_011.materials.append(mat_sten)
me_cube_011.use_remesh_preserve_volume = False
me_cube_011.use_remesh_preserve_attributes = False
me_cube_011.use_mirror_vertex_groups = False
me_cube_011.update()
me_cube_012 = bpy.data.meshes.new('Cube.012')
me_cube_012.from_pydata([(-1.0, -1.0, -1.0), (-1.0, 1.0, -1.0), (1.0, 1.0, -1.0), (1.0, -1.0, -1.0), (-1.0, -1.0, 1.0), (-1.0, 1.0, 1.0), (1.0, 1.0, 1.0), (1.0, -1.0, 1.0)], [], [(4, 5, 1, 0), (5, 6, 2, 1), (6, 7, 3, 2), (7, 4, 0, 3), (0, 1, 2, 3), (7, 6, 5, 4)])
me_cube_012.materials.append(mat_sten)
me_cube_012.use_remesh_preserve_volume = False
me_cube_012.use_remesh_preserve_attributes = False
me_cube_012.use_mirror_vertex_groups = False
me_cube_012.update()
me_cube_013 = bpy.data.meshes.new('Cube.013')
me_cube_013.from_pydata([(-1.0, -1.0, -1.0), (-1.0, 1.0, -1.0), (1.0, 1.0, -1.0), (1.0, -1.0, -1.0), (-1.0, -1.0, 1.0), (-1.0, 1.0, 1.0), (1.0, 1.0, 1.0), (1.0, -1.0, 1.0)], [], [(4, 5, 1, 0), (5, 6, 2, 1), (6, 7, 3, 2), (7, 4, 0, 3), (0, 1, 2, 3), (7, 6, 5, 4)])
me_cube_013.materials.append(mat_sten)
me_cube_013.use_remesh_preserve_volume = False
me_cube_013.use_remesh_preserve_attributes = False
me_cube_013.use_mirror_vertex_groups = False
me_cube_013.update()

# ---- objects
ob_cube_006 = bpy.data.objects.new('Cube.006', me_cube_010)
ob_cube_004 = bpy.data.objects.new('Cube.004', me_cube_005)
ob_cube_001 = bpy.data.objects.new('Cube.001', me_cube_007)
ob_cube_002 = bpy.data.objects.new('Cube.002', me_cube_006)
ob_vindskiva1 = bpy.data.objects.new('vindskiva1', me_cube_001)
ob_tak = bpy.data.objects.new('Tak', me_plane_003)
ob_window2 = bpy.data.objects.new('window2', me_plane_002)
ob_point = bpy.data.objects.new('Point', light_point)
ob_window1 = bpy.data.objects.new('window1', me_plane_001)
ob_window2frame = bpy.data.objects.new('window2frame', me_torus_001)
ob_window1frame = bpy.data.objects.new('window1frame', me_torus)
ob_cube = bpy.data.objects.new('Cube', me_cube)
ob_lamp = bpy.data.objects.new('Lamp', light_lamp)
ob_camera = bpy.data.objects.new('Camera', cam_camera)
ob_plane_002 = bpy.data.objects.new('Plane.002', me_plane_007)
ob_plane_001 = bpy.data.objects.new('Plane.001', me_plane_008)
ob_vindskiva2 = bpy.data.objects.new('vindskiva2', me_cube_002)
ob_vindskiva1_001 = bpy.data.objects.new('vindskiva1.001', me_cube_003)
ob_vindskiva2_001 = bpy.data.objects.new('vindskiva2.001', me_cube_004)
ob_cube_003 = bpy.data.objects.new('Cube.003', me_cube_008)
ob_cube_005 = bpy.data.objects.new('Cube.005', me_cube_009)
ob_cube_007 = bpy.data.objects.new('Cube.007', me_cube_011)
ob_cube_008 = bpy.data.objects.new('Cube.008', me_cube_012)
ob_cube_009 = bpy.data.objects.new('Cube.009', me_cube_013)

# ---- transforms, parenting, visibility, modifiers, constraints
ob_cube_006.location = (0.3684, -1.59, 0.1167)
ob_cube_006.scale = (0.025, 0.025, 0.09)
ob_cube_006.lineart.crease_threshold = 0.0
ob_cube_004.location = (0.0, -1.66, 0.09)
ob_cube_004.scale = (0.4, 0.1, 0.02)
ob_cube_004.lineart.crease_threshold = 0.0
ob_cube_001.location = (0.2044, -1.101, 1.015)
ob_cube_001.scale = (0.05, 0.005, 0.005)
ob_cube_001.lineart.crease_threshold = 0.0
ob_cube_002.location = (0.0, -1.025, 0.98)
ob_cube_002.scale = (0.4, 0.025, 0.75)
ob_cube_002.lineart.crease_threshold = 0.0
ob_vindskiva1.location = (2.29, 0.7219, 2.33)
ob_vindskiva1.rotation_euler = (-0.7854, 0.0, 0.0)
ob_vindskiva1.scale = (0.0125, 1.04, 0.05)
ob_vindskiva1.lineart.crease_threshold = 0.0
ob_tak.location = (0.0, 1.414, 4.44)
ob_tak.rotation_euler = (0.7854, 0.0, 0.0)
ob_tak.scale = (2.3, 4.0, 1.0)
ob_tak.lineart.crease_threshold = 0.0
ob_window2.location = (-1.14, -1.025, 1.2)
ob_window2.rotation_euler = (1.571, 0.0, 0.0)
ob_window2.scale = (0.39, 0.39, 1.0)
ob_window2.lineart.crease_threshold = 0.0
ob_point.location = (0.2834, -3.56, 1.726)
ob_point.lineart.crease_threshold = 0.0
ob_window1.location = (1.14, -1.025, 1.2)
ob_window1.rotation_euler = (1.571, 0.0, 0.0)
ob_window1.scale = (0.39, 0.39, 1.0)
ob_window1.lineart.crease_threshold = 0.0
ob_window2frame.location = (-1.14, -0.98, 1.2)
ob_window2frame.rotation_euler = (1.571, -0.7854, 0.0)
ob_window2frame.scale = (0.5607, 0.5607, 0.9)
ob_window2frame.lock_scale = (True, True, True)
ob_window2frame.lineart.crease_threshold = 0.0
ob_window1frame.location = (1.141, -0.98, 1.2)
ob_window1frame.rotation_euler = (1.571, -0.7854, 0.0)
ob_window1frame.scale = (0.5607, 0.5607, 0.9)
ob_window1frame.lock_scale = (True, True, True)
ob_window1frame.lineart.crease_threshold = 0.0
ob_cube.location = (0.0, 0.0, 1.0)
ob_cube.scale = (2.1, 1.0, 1.0)
ob_cube.lock_rotations_4d = False
ob_cube.empty_display_type = 'ARROWS'
ob_cube.lineart.crease_threshold = 0.0
_vg = ob_cube.vertex_groups.new(name='Group')
ob_lamp.location = (4.076, 1.005, 5.904)
ob_lamp.rotation_euler = (0.6503, 0.05522, 1.866)
ob_lamp.lock_rotations_4d = False
ob_lamp.empty_display_type = 'ARROWS'
ob_lamp.color = (0.0, 0.0, 0.0, 0.0)
ob_lamp.lineart.crease_threshold = 0.0
ob_camera.location = (7.481, -6.508, 5.344)
ob_camera.rotation_euler = (1.109, 0.01082, 0.8149)
ob_camera.lock_rotations_4d = False
ob_camera.empty_display_type = 'ARROWS'
ob_camera.color = (0.0, 0.0, 0.0, 0.0)
ob_camera.display_type = 'WIRE'
ob_camera.lineart.crease_threshold = 0.0
ob_plane_002.location = (2.0, 0.0, 2.0)
ob_plane_002.rotation_euler = (0.0, 1.571, 0.0)
ob_plane_002.lineart.crease_threshold = 0.0
ob_plane_001.location = (-2.2, 0.0, 2.0)
ob_plane_001.rotation_euler = (0.0, 1.571, 0.0)
ob_plane_001.lineart.crease_threshold = 0.0
ob_vindskiva2.location = (2.29, -0.6781, 2.33)
ob_vindskiva2.rotation_euler = (0.7854, 0.0, 0.0)
ob_vindskiva2.scale = (0.0125, 1.04, 0.05)
ob_vindskiva2.lineart.crease_threshold = 0.0
ob_vindskiva1_001.location = (-2.3, 0.7219, 2.33)
ob_vindskiva1_001.rotation_euler = (-0.7854, 0.0, 0.0)
ob_vindskiva1_001.scale = (0.0125, 1.04, 0.05)
ob_vindskiva1_001.lineart.crease_threshold = 0.0
ob_vindskiva2_001.location = (-2.3, -0.6781, 2.33)
ob_vindskiva2_001.rotation_euler = (0.7854, 0.0, 0.0)
ob_vindskiva2_001.scale = (0.0125, 1.04, 0.05)
ob_vindskiva2_001.lineart.crease_threshold = 0.0
ob_cube_003.location = (0.2544, -1.081, 1.015)
ob_cube_003.scale = (0.005, 0.025, 0.005)
ob_cube_003.lineart.crease_threshold = 0.0
ob_cube_005.location = (0.0, -1.32, 0.21)
ob_cube_005.scale = (0.4, 0.3, 0.02)
ob_cube_005.lineart.crease_threshold = 0.0
ob_cube_007.location = (0.3684, -1.73, 0.06671)
ob_cube_007.scale = (0.025, 0.025, 0.035)
ob_cube_007.lineart.crease_threshold = 0.0
ob_cube_008.location = (-0.3684, -1.59, 0.1167)
ob_cube_008.scale = (0.025, 0.025, 0.09)
ob_cube_008.lineart.crease_threshold = 0.0
ob_cube_009.location = (-0.3684, -1.73, 0.06671)
ob_cube_009.scale = (0.025, 0.025, 0.035)
ob_cube_009.lineart.crease_threshold = 0.0

# ---- collection membership
col_collection_1.objects.link(ob_cube_006)
col_collection_1.objects.link(ob_cube_004)
col_collection_1.objects.link(ob_cube_001)
col_collection_1.objects.link(ob_cube_002)
col_collection_1.objects.link(ob_vindskiva1)
col_collection_1.objects.link(ob_tak)
col_collection_1.objects.link(ob_window2)
col_collection_1.objects.link(ob_point)
col_collection_1.objects.link(ob_window1)
col_collection_1.objects.link(ob_window2frame)
col_collection_1.objects.link(ob_window1frame)
col_collection_1.objects.link(ob_cube)
col_collection_1.objects.link(ob_lamp)
col_collection_1.objects.link(ob_camera)
col_collection_1.objects.link(ob_plane_002)
col_collection_1.objects.link(ob_plane_001)
col_collection_1.objects.link(ob_vindskiva2)
col_collection_1.objects.link(ob_vindskiva1_001)
col_collection_1.objects.link(ob_vindskiva2_001)
col_collection_1.objects.link(ob_cube_003)
col_collection_1.objects.link(ob_cube_005)
col_collection_1.objects.link(ob_cube_007)
col_collection_1.objects.link(ob_cube_008)
col_collection_1.objects.link(ob_cube_009)

# ---- scene / render settings (as saved in the file)
scene.camera = ob_camera
scene.frame_start = 1; scene.frame_end = 250; scene.frame_set(1)
scene.render.engine = 'BLENDER_EEVEE_NEXT'
scene.render.resolution_percentage = 50
scene.render.dither_intensity = 0.0
scene.cycles.use_denoising = False
scene.cycles.samples = 10
scene.cycles.sampling_pattern = 'TABULATED_SOBOL'
scene.cycles.light_sampling_threshold = 0.0
scene.cycles.use_adaptive_sampling = False
scene.cycles.use_light_tree = False
scene.cycles.blur_glossy = 0.0
scene.cycles.volume_bounces = 1
scene.cycles.pixel_filter_type = 'GAUSSIAN'
scene.cycles.sample_clamp_indirect = 0.0
scene.view_settings.view_transform = 'Standard'
bpy.context.view_layer.update()
